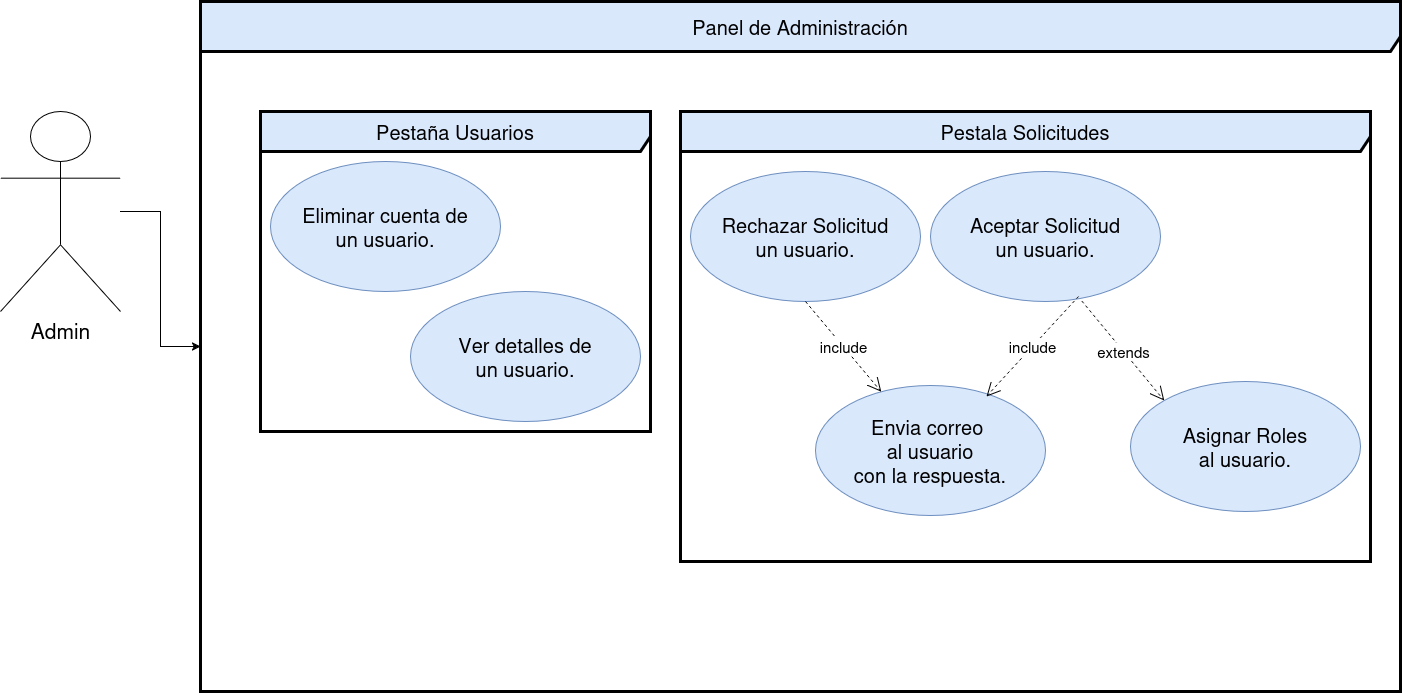

The diagram above was exported from draw.io. Its source (the exported page's mxGraphModel, read from the mxfile embedded in the PNG):
<mxGraphModel dx="1985" dy="1208" grid="1" gridSize="10" guides="1" tooltips="1" connect="1" arrows="1" fold="1" page="1" pageScale="1" pageWidth="1169" pageHeight="827" math="0" shadow="0">
  <root>
    <mxCell id="0" />
    <mxCell id="1" parent="0" />
    <mxCell id="-6HbCzdXqUx4WfqBmD_Q-54" edge="1" parent="1" source="-6HbCzdXqUx4WfqBmD_Q-29" style="edgeStyle=orthogonalEdgeStyle;rounded=0;orthogonalLoop=1;jettySize=auto;html=1;" target="-6HbCzdXqUx4WfqBmD_Q-37">
      <mxGeometry relative="1" as="geometry" />
    </mxCell>
    <mxCell id="-6HbCzdXqUx4WfqBmD_Q-29" parent="1" style="shape=umlActor;verticalLabelPosition=bottom;verticalAlign=top;html=1;fontSize=21;" value="Admin" vertex="1">
      <mxGeometry height="200" width="120" x="10" y="140" as="geometry" />
    </mxCell>
    <mxCell id="-6HbCzdXqUx4WfqBmD_Q-34" parent="1" style="ellipse;whiteSpace=wrap;html=1;fillColor=#dae8fc;strokeColor=#6c8ebf;" value="&lt;div&gt;&lt;font style=&quot;font-size: 20px;&quot;&gt;Eliminar cuenta de&lt;/font&gt;&lt;/div&gt;&lt;div&gt;&lt;font style=&quot;font-size: 20px;&quot;&gt;un usuario.&lt;/font&gt;&lt;/div&gt;" vertex="1">
      <mxGeometry height="130" width="230" x="280" y="190" as="geometry" />
    </mxCell>
    <mxCell id="-6HbCzdXqUx4WfqBmD_Q-35" parent="1" style="ellipse;whiteSpace=wrap;html=1;fillColor=#dae8fc;strokeColor=#6c8ebf;" value="&lt;div&gt;&lt;font style=&quot;font-size: 20px;&quot;&gt;Ver detalles de&lt;/font&gt;&lt;/div&gt;&lt;div&gt;&lt;font style=&quot;font-size: 20px;&quot;&gt;un usuario.&lt;/font&gt;&lt;/div&gt;" vertex="1">
      <mxGeometry height="130" width="230" x="420" y="320" as="geometry" />
    </mxCell>
    <mxCell id="-6HbCzdXqUx4WfqBmD_Q-37" parent="1" style="shape=umlFrame;whiteSpace=wrap;html=1;pointerEvents=0;width=1200;height=50;fillColor=#dae8fc;strokeColor=#000000;strokeWidth=3;" value="&lt;font style=&quot;font-size: 20px;&quot;&gt;Panel de Administración&lt;/font&gt;" vertex="1">
      <mxGeometry height="690" width="1200" x="210" y="30" as="geometry" />
    </mxCell>
    <mxCell id="-6HbCzdXqUx4WfqBmD_Q-39" parent="1" style="shape=umlFrame;whiteSpace=wrap;html=1;pointerEvents=0;width=390;height=40;fillColor=#dae8fc;strokeColor=#000000;strokeWidth=3;" value="&lt;font style=&quot;font-size: 20px;&quot;&gt;Pestaña Usuarios&lt;/font&gt;" vertex="1">
      <mxGeometry height="320" width="390" x="270" y="140" as="geometry" />
    </mxCell>
    <mxCell id="-6HbCzdXqUx4WfqBmD_Q-40" parent="1" style="shape=umlFrame;whiteSpace=wrap;html=1;pointerEvents=0;width=690;height=40;fillColor=#dae8fc;strokeColor=#000000;strokeWidth=3;" value="&lt;font style=&quot;font-size: 20px;&quot;&gt;Pestala Solicitudes&lt;/font&gt;" vertex="1">
      <mxGeometry height="450" width="690" x="690" y="140" as="geometry" />
    </mxCell>
    <mxCell id="-6HbCzdXqUx4WfqBmD_Q-41" parent="1" style="ellipse;whiteSpace=wrap;html=1;fillColor=#dae8fc;strokeColor=#6c8ebf;" value="&lt;div&gt;&lt;font style=&quot;font-size: 20px;&quot;&gt;Rechazar Solicitud&lt;/font&gt;&lt;/div&gt;&lt;div&gt;&lt;font style=&quot;font-size: 20px;&quot;&gt;un usuario.&lt;/font&gt;&lt;/div&gt;" vertex="1">
      <mxGeometry height="130" width="230" x="700" y="200" as="geometry" />
    </mxCell>
    <mxCell id="-6HbCzdXqUx4WfqBmD_Q-42" parent="1" style="ellipse;whiteSpace=wrap;html=1;fillColor=#dae8fc;strokeColor=#6c8ebf;" value="&lt;div&gt;&lt;font style=&quot;font-size: 20px;&quot;&gt;Aceptar Solicitud&lt;/font&gt;&lt;/div&gt;&lt;div&gt;&lt;font style=&quot;font-size: 20px;&quot;&gt;un usuario.&lt;/font&gt;&lt;/div&gt;" vertex="1">
      <mxGeometry height="130" width="230" x="940" y="200" as="geometry" />
    </mxCell>
    <mxCell id="-6HbCzdXqUx4WfqBmD_Q-44" parent="1" style="ellipse;whiteSpace=wrap;html=1;fillColor=#dae8fc;strokeColor=#6c8ebf;" value="&lt;div&gt;&lt;font style=&quot;font-size: 20px;&quot;&gt;Envia correo&amp;nbsp;&lt;/font&gt;&lt;/div&gt;&lt;div&gt;&lt;font style=&quot;font-size: 20px;&quot;&gt;al usuario&lt;/font&gt;&lt;/div&gt;&lt;div&gt;&lt;font style=&quot;font-size: 20px;&quot;&gt;con la respuesta.&lt;/font&gt;&lt;/div&gt;" vertex="1">
      <mxGeometry height="130" width="230" x="825" y="414" as="geometry" />
    </mxCell>
    <mxCell id="-6HbCzdXqUx4WfqBmD_Q-48" edge="1" parent="1" source="-6HbCzdXqUx4WfqBmD_Q-41" style="endArrow=open;endSize=12;dashed=1;html=1;rounded=0;exitX=0.5;exitY=1;exitDx=0;exitDy=0;" target="-6HbCzdXqUx4WfqBmD_Q-44" value="&lt;font style=&quot;font-size: 15px;&quot;&gt;include&lt;/font&gt;">
      <mxGeometry relative="1" width="160" as="geometry">
        <mxPoint x="830" y="360" as="sourcePoint" />
        <mxPoint x="990" y="360" as="targetPoint" />
      </mxGeometry>
    </mxCell>
    <mxCell id="-6HbCzdXqUx4WfqBmD_Q-50" edge="1" parent="1" style="endArrow=open;endSize=12;dashed=1;html=1;rounded=0;entryX=0.743;entryY=0.084;entryDx=0;entryDy=0;entryPerimeter=0;" target="-6HbCzdXqUx4WfqBmD_Q-44" value="&lt;font style=&quot;font-size: 15px;&quot;&gt;include&lt;/font&gt;">
      <mxGeometry relative="1" width="160" as="geometry">
        <mxPoint x="1088" y="325" as="sourcePoint" />
        <mxPoint x="1136" y="500" as="targetPoint" />
      </mxGeometry>
    </mxCell>
    <mxCell id="-6HbCzdXqUx4WfqBmD_Q-51" edge="1" parent="1" source="-6HbCzdXqUx4WfqBmD_Q-42" style="endArrow=open;endSize=12;dashed=1;html=1;rounded=0;entryX=0;entryY=0;entryDx=0;entryDy=0;exitX=0.658;exitY=0.996;exitDx=0;exitDy=0;exitPerimeter=0;" target="-6HbCzdXqUx4WfqBmD_Q-52" value="&lt;font style=&quot;font-size: 15px;&quot;&gt;extends&lt;/font&gt;">
      <mxGeometry relative="1" width="160" as="geometry">
        <mxPoint x="1170" y="264.16999999999996" as="sourcePoint" />
        <mxPoint x="1330" y="264.16999999999996" as="targetPoint" />
      </mxGeometry>
    </mxCell>
    <mxCell id="-6HbCzdXqUx4WfqBmD_Q-52" parent="1" style="ellipse;whiteSpace=wrap;html=1;fillColor=#dae8fc;strokeColor=#6c8ebf;" value="&lt;div&gt;&lt;font style=&quot;font-size: 20px;&quot;&gt;Asignar Roles&lt;/font&gt;&lt;/div&gt;&lt;div&gt;&lt;font style=&quot;font-size: 20px;&quot;&gt;al usuario.&lt;/font&gt;&lt;/div&gt;" vertex="1">
      <mxGeometry height="130" width="230" x="1140" y="410" as="geometry" />
    </mxCell>
  </root>
</mxGraphModel>